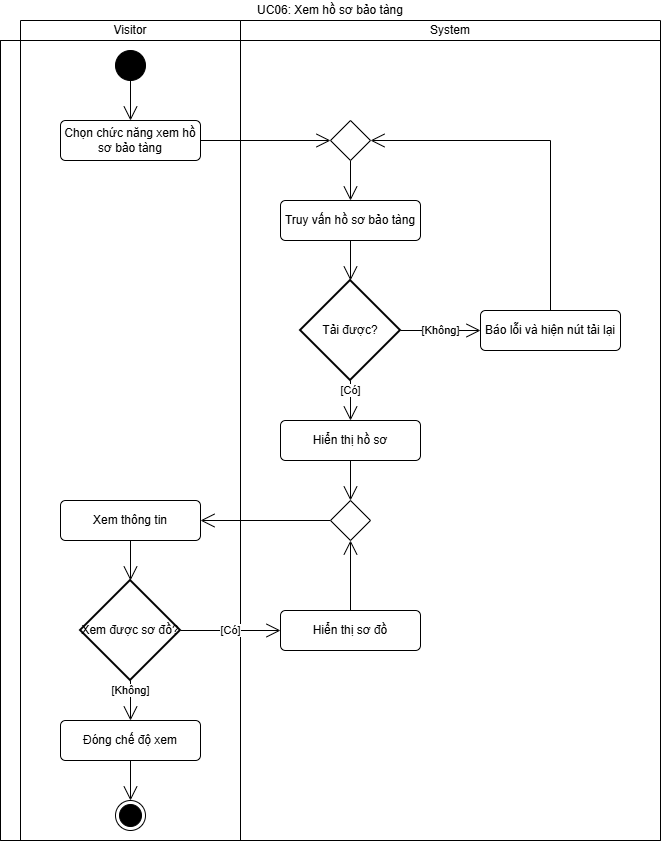

The diagram above was exported from draw.io. Its source (the exported page's mxGraphModel, read from the mxfile embedded in the PNG):
<mxGraphModel dx="1348" dy="884" grid="1" gridSize="10" guides="1" tooltips="1" connect="1" arrows="1" fold="1" page="1" pageScale="1" pageWidth="827" pageHeight="1169" math="0" shadow="0">
  <root>
    <mxCell id="q4qcb8hBWCHV4OOS95SE-0" />
    <mxCell id="q4qcb8hBWCHV4OOS95SE-1" parent="q4qcb8hBWCHV4OOS95SE-0" />
    <mxCell id="q4qcb8hBWCHV4OOS95SE-5" parent="q4qcb8hBWCHV4OOS95SE-1" style="shape=table;html=1;whiteSpace=wrap;startSize=20;container=1;collapsible=0;childLayout=tableLayout;fillColor=none;swimlaneFillColor=#ffffff;strokeColor=none;" value="UC06: Xem hồ sơ bảo tàng" vertex="1">
      <mxGeometry height="840" width="660" as="geometry" />
    </mxCell>
    <mxCell id="q4qcb8hBWCHV4OOS95SE-6" parent="q4qcb8hBWCHV4OOS95SE-5" style="shape=partialRectangle;html=1;whiteSpace=wrap;collapsible=0;dropTarget=0;pointerEvents=0;fillColor=none;top=0;left=0;bottom=0;right=0;points=[[0,0.5],[1,0.5]];portConstraint=eastwest;strokeColor=none;" value="" vertex="1">
      <mxGeometry height="20" width="660" y="20" as="geometry" />
    </mxCell>
    <mxCell id="q4qcb8hBWCHV4OOS95SE-7" parent="q4qcb8hBWCHV4OOS95SE-6" style="shape=partialRectangle;html=1;whiteSpace=wrap;connectable=0;fillColor=none;top=1;left=1;bottom=1;right=1;overflow=hidden;strokeColor=none;" value="" vertex="1">
      <mxGeometry height="20" width="20" as="geometry">
        <mxRectangle height="20" width="20" as="alternateBounds" />
      </mxGeometry>
    </mxCell>
    <mxCell id="q4qcb8hBWCHV4OOS95SE-8" parent="q4qcb8hBWCHV4OOS95SE-6" style="shape=partialRectangle;html=1;whiteSpace=wrap;connectable=0;fillColor=none;top=1;left=1;bottom=1;right=1;overflow=hidden;" value="Visitor" vertex="1">
      <mxGeometry height="20" width="220" x="20" as="geometry">
        <mxRectangle height="20" width="220" as="alternateBounds" />
      </mxGeometry>
    </mxCell>
    <mxCell id="q4qcb8hBWCHV4OOS95SE-9" parent="q4qcb8hBWCHV4OOS95SE-6" style="shape=partialRectangle;html=1;whiteSpace=wrap;connectable=0;fillColor=none;top=1;left=1;bottom=1;right=1;overflow=hidden;" value="System" vertex="1">
      <mxGeometry height="20" width="420" x="240" as="geometry">
        <mxRectangle height="20" width="420" as="alternateBounds" />
      </mxGeometry>
    </mxCell>
    <mxCell id="q4qcb8hBWCHV4OOS95SE-10" parent="q4qcb8hBWCHV4OOS95SE-5" style="shape=partialRectangle;html=1;whiteSpace=wrap;collapsible=0;dropTarget=0;pointerEvents=0;fillColor=none;top=1;left=1;bottom=1;right=1;points=[[0,0.5],[1,0.5]];portConstraint=eastwest;" value="" vertex="1">
      <mxGeometry height="800" width="660" y="40" as="geometry" />
    </mxCell>
    <mxCell id="q4qcb8hBWCHV4OOS95SE-11" parent="q4qcb8hBWCHV4OOS95SE-10" style="shape=partialRectangle;html=1;whiteSpace=wrap;connectable=0;fillColor=none;top=1;left=1;bottom=1;right=1;overflow=hidden;horizontal=0;" value="" vertex="1">
      <mxGeometry height="800" width="20" as="geometry">
        <mxRectangle height="800" width="20" as="alternateBounds" />
      </mxGeometry>
    </mxCell>
    <mxCell id="q4qcb8hBWCHV4OOS95SE-12" parent="q4qcb8hBWCHV4OOS95SE-10" style="shape=partialRectangle;html=1;whiteSpace=wrap;connectable=0;fillColor=none;top=1;left=1;bottom=1;right=1;overflow=hidden;" value="" vertex="1">
      <mxGeometry height="800" width="220" x="20" as="geometry">
        <mxRectangle height="800" width="220" as="alternateBounds" />
      </mxGeometry>
    </mxCell>
    <mxCell id="q4qcb8hBWCHV4OOS95SE-13" parent="q4qcb8hBWCHV4OOS95SE-10" style="shape=partialRectangle;html=1;whiteSpace=wrap;connectable=0;fillColor=none;top=1;left=1;bottom=1;right=1;overflow=hidden;" value="" vertex="1">
      <mxGeometry height="800" width="420" x="240" as="geometry">
        <mxRectangle height="800" width="420" as="alternateBounds" />
      </mxGeometry>
    </mxCell>
    <mxCell id="q4qcb8hBWCHV4OOS95SE-14" edge="1" parent="q4qcb8hBWCHV4OOS95SE-1" source="q4qcb8hBWCHV4OOS95SE-15" style="edgeStyle=orthogonalEdgeStyle;shape=connector;rounded=0;libavoidRouting=1;orthogonalLoop=1;jettySize=auto;html=1;strokeColor=default;align=center;verticalAlign=middle;fontFamily=Helvetica;fontSize=11;fontColor=default;labelBackgroundColor=default;defaultLabelBackgroundColor=page;elbow=horizontal;endArrow=open;endSize=12;" target="q4qcb8hBWCHV4OOS95SE-18">
      <mxGeometry relative="1" as="geometry" />
    </mxCell>
    <mxCell id="q4qcb8hBWCHV4OOS95SE-15" parent="q4qcb8hBWCHV4OOS95SE-1" style="ellipse;fillColor=strokeColor;html=1;" value="" vertex="1">
      <mxGeometry height="30" width="30" x="115" y="50" as="geometry" />
    </mxCell>
    <mxCell id="q4qcb8hBWCHV4OOS95SE-16" parent="q4qcb8hBWCHV4OOS95SE-1" style="ellipse;html=1;shape=endState;fillColor=strokeColor;" value="" vertex="1">
      <mxGeometry height="30" width="30" x="115" y="800" as="geometry" />
    </mxCell>
    <mxCell id="q4qcb8hBWCHV4OOS95SE-17" edge="1" parent="q4qcb8hBWCHV4OOS95SE-1" source="q4qcb8hBWCHV4OOS95SE-18" style="edgeStyle=orthogonalEdgeStyle;shape=connector;rounded=0;libavoidRouting=1;orthogonalLoop=1;jettySize=auto;html=1;strokeColor=default;align=center;verticalAlign=middle;fontFamily=Helvetica;fontSize=11;fontColor=default;labelBackgroundColor=default;defaultLabelBackgroundColor=page;elbow=horizontal;endArrow=open;endSize=12;" target="q4qcb8hBWCHV4OOS95SE-33">
      <mxGeometry relative="1" as="geometry">
        <Array as="points" />
        <mxPoint x="210" y="140" as="sourcePoint" />
      </mxGeometry>
    </mxCell>
    <mxCell id="q4qcb8hBWCHV4OOS95SE-18" parent="q4qcb8hBWCHV4OOS95SE-1" style="html=1;align=center;verticalAlign=middle;rounded=1;absoluteArcSize=1;arcSize=10;dashed=0;whiteSpace=wrap;" value="Chọn chức năng xem hồ sơ bảo tàng" vertex="1">
      <mxGeometry height="40" width="140" x="60" y="120" as="geometry" />
    </mxCell>
    <mxCell id="q4qcb8hBWCHV4OOS95SE-19" edge="1" parent="q4qcb8hBWCHV4OOS95SE-1" source="q4qcb8hBWCHV4OOS95SE-20" style="edgeStyle=orthogonalEdgeStyle;shape=connector;rounded=0;libavoidRouting=1;orthogonalLoop=1;jettySize=auto;html=1;strokeColor=default;align=center;verticalAlign=middle;fontFamily=Helvetica;fontSize=11;fontColor=default;labelBackgroundColor=default;defaultLabelBackgroundColor=page;elbow=horizontal;endArrow=open;endSize=12;entryX=0.5;entryY=0;entryDx=0;entryDy=0;entryPerimeter=0;" target="q4qcb8hBWCHV4OOS95SE-29">
      <mxGeometry relative="1" x="-0.375" as="geometry" />
    </mxCell>
    <mxCell id="q4qcb8hBWCHV4OOS95SE-20" parent="q4qcb8hBWCHV4OOS95SE-1" style="html=1;align=center;verticalAlign=middle;rounded=1;absoluteArcSize=1;arcSize=10;dashed=0;whiteSpace=wrap;" value="Truy vấn hồ sơ bảo tàng" vertex="1">
      <mxGeometry height="40" width="140" x="280" y="200" as="geometry" />
    </mxCell>
    <mxCell id="q4qcb8hBWCHV4OOS95SE-21" edge="1" parent="q4qcb8hBWCHV4OOS95SE-1" source="q4qcb8hBWCHV4OOS95SE-22" style="edgeStyle=orthogonalEdgeStyle;shape=connector;rounded=0;libavoidRouting=1;orthogonalLoop=1;jettySize=auto;html=1;strokeColor=default;align=center;verticalAlign=middle;fontFamily=Helvetica;fontSize=11;fontColor=default;labelBackgroundColor=default;defaultLabelBackgroundColor=page;elbow=horizontal;endArrow=open;endSize=12;" target="GTJF0YHgz74HPMk98n_D-0">
      <mxGeometry relative="1" as="geometry">
        <Array as="points" />
        <mxPoint x="210" y="480" as="sourcePoint" />
      </mxGeometry>
    </mxCell>
    <mxCell id="q4qcb8hBWCHV4OOS95SE-22" parent="q4qcb8hBWCHV4OOS95SE-1" style="html=1;align=center;verticalAlign=middle;rounded=1;absoluteArcSize=1;arcSize=10;dashed=0;whiteSpace=wrap;" value="Hiển thị hồ sơ" vertex="1">
      <mxGeometry height="40" width="140" x="280" y="420" as="geometry" />
    </mxCell>
    <mxCell id="q4qcb8hBWCHV4OOS95SE-23" edge="1" parent="q4qcb8hBWCHV4OOS95SE-1" source="q4qcb8hBWCHV4OOS95SE-24" style="edgeStyle=orthogonalEdgeStyle;shape=connector;rounded=0;libavoidRouting=1;orthogonalLoop=1;jettySize=auto;html=1;strokeColor=default;align=center;verticalAlign=middle;fontFamily=Helvetica;fontSize=11;fontColor=default;labelBackgroundColor=default;defaultLabelBackgroundColor=page;elbow=horizontal;endArrow=open;endSize=12;" target="q4qcb8hBWCHV4OOS95SE-36">
      <mxGeometry relative="1" as="geometry" />
    </mxCell>
    <mxCell id="q4qcb8hBWCHV4OOS95SE-24" parent="q4qcb8hBWCHV4OOS95SE-1" style="html=1;align=center;verticalAlign=middle;rounded=1;absoluteArcSize=1;arcSize=10;dashed=0;whiteSpace=wrap;" value="Xem thông tin" vertex="1">
      <mxGeometry height="40" width="140" x="60" y="500" as="geometry" />
    </mxCell>
    <mxCell id="q4qcb8hBWCHV4OOS95SE-25" edge="1" parent="q4qcb8hBWCHV4OOS95SE-1" source="q4qcb8hBWCHV4OOS95SE-26" style="edgeStyle=orthogonalEdgeStyle;shape=connector;rounded=0;libavoidRouting=1;orthogonalLoop=1;jettySize=auto;html=1;strokeColor=default;align=center;verticalAlign=middle;fontFamily=Helvetica;fontSize=11;fontColor=default;labelBackgroundColor=default;defaultLabelBackgroundColor=page;elbow=horizontal;endArrow=open;endSize=12;" target="q4qcb8hBWCHV4OOS95SE-16">
      <mxGeometry relative="1" as="geometry" />
    </mxCell>
    <mxCell id="q4qcb8hBWCHV4OOS95SE-26" parent="q4qcb8hBWCHV4OOS95SE-1" style="html=1;align=center;verticalAlign=middle;rounded=1;absoluteArcSize=1;arcSize=10;dashed=0;whiteSpace=wrap;" value="Đóng chế độ xem" vertex="1">
      <mxGeometry height="40" width="140" x="60" y="720" as="geometry" />
    </mxCell>
    <mxCell id="q4qcb8hBWCHV4OOS95SE-27" edge="1" parent="q4qcb8hBWCHV4OOS95SE-1" source="q4qcb8hBWCHV4OOS95SE-29" style="edgeStyle=orthogonalEdgeStyle;shape=connector;rounded=0;libavoidRouting=1;orthogonalLoop=1;jettySize=auto;html=1;strokeColor=default;align=center;verticalAlign=middle;fontFamily=Helvetica;fontSize=11;fontColor=default;labelBackgroundColor=default;defaultLabelBackgroundColor=page;elbow=horizontal;endArrow=open;endSize=12;" target="q4qcb8hBWCHV4OOS95SE-31" value="[Không]">
      <mxGeometry relative="1" as="geometry" />
    </mxCell>
    <mxCell id="q4qcb8hBWCHV4OOS95SE-28" edge="1" parent="q4qcb8hBWCHV4OOS95SE-1" source="q4qcb8hBWCHV4OOS95SE-29" style="edgeStyle=orthogonalEdgeStyle;shape=connector;rounded=0;libavoidRouting=1;orthogonalLoop=1;jettySize=auto;html=1;strokeColor=default;align=center;verticalAlign=middle;fontFamily=Helvetica;fontSize=11;fontColor=default;labelBackgroundColor=default;defaultLabelBackgroundColor=page;elbow=horizontal;endArrow=open;endSize=12;" target="q4qcb8hBWCHV4OOS95SE-22" value="[Có]">
      <mxGeometry relative="1" as="geometry" />
    </mxCell>
    <mxCell id="q4qcb8hBWCHV4OOS95SE-29" parent="q4qcb8hBWCHV4OOS95SE-1" style="strokeWidth=2;html=1;shape=mxgraph.flowchart.decision;whiteSpace=wrap;" value="Tải được?" vertex="1">
      <mxGeometry height="100" width="100" x="300" y="280" as="geometry" />
    </mxCell>
    <mxCell id="q4qcb8hBWCHV4OOS95SE-30" edge="1" parent="q4qcb8hBWCHV4OOS95SE-1" source="q4qcb8hBWCHV4OOS95SE-31" style="edgeStyle=orthogonalEdgeStyle;shape=connector;rounded=0;libavoidRouting=1;orthogonalLoop=1;jettySize=auto;html=1;strokeColor=default;align=center;verticalAlign=middle;fontFamily=Helvetica;fontSize=11;fontColor=default;labelBackgroundColor=default;defaultLabelBackgroundColor=page;elbow=horizontal;endArrow=open;endSize=12;" target="q4qcb8hBWCHV4OOS95SE-33">
      <mxGeometry relative="1" as="geometry">
        <Array as="points">
          <mxPoint x="550" y="140" />
        </Array>
      </mxGeometry>
    </mxCell>
    <mxCell id="q4qcb8hBWCHV4OOS95SE-31" parent="q4qcb8hBWCHV4OOS95SE-1" style="html=1;align=center;verticalAlign=middle;rounded=1;absoluteArcSize=1;arcSize=10;dashed=0;whiteSpace=wrap;" value="Báo lỗi và hiện nút tải lại" vertex="1">
      <mxGeometry height="40" width="140" x="480" y="310" as="geometry" />
    </mxCell>
    <mxCell id="q4qcb8hBWCHV4OOS95SE-32" edge="1" parent="q4qcb8hBWCHV4OOS95SE-1" source="q4qcb8hBWCHV4OOS95SE-33" style="edgeStyle=orthogonalEdgeStyle;shape=connector;rounded=0;libavoidRouting=1;orthogonalLoop=1;jettySize=auto;html=1;strokeColor=default;align=center;verticalAlign=middle;fontFamily=Helvetica;fontSize=11;fontColor=default;labelBackgroundColor=default;defaultLabelBackgroundColor=page;elbow=horizontal;endArrow=open;endSize=12;" target="q4qcb8hBWCHV4OOS95SE-20">
      <mxGeometry relative="1" as="geometry" />
    </mxCell>
    <mxCell id="q4qcb8hBWCHV4OOS95SE-33" parent="q4qcb8hBWCHV4OOS95SE-1" style="shape=rhombus;html=1;verticalLabelPosition=bottom;verticalAlignment=top;" value="" vertex="1">
      <mxGeometry height="40" width="40" x="330" y="120" as="geometry" />
    </mxCell>
    <mxCell id="q4qcb8hBWCHV4OOS95SE-34" edge="1" parent="q4qcb8hBWCHV4OOS95SE-1" source="q4qcb8hBWCHV4OOS95SE-36" style="edgeStyle=orthogonalEdgeStyle;shape=connector;rounded=0;libavoidRouting=1;orthogonalLoop=1;jettySize=auto;html=1;strokeColor=default;align=center;verticalAlign=middle;fontFamily=Helvetica;fontSize=11;fontColor=default;labelBackgroundColor=default;defaultLabelBackgroundColor=page;elbow=horizontal;endArrow=open;endSize=12;" target="q4qcb8hBWCHV4OOS95SE-37" value="[Có]">
      <mxGeometry relative="1" as="geometry" />
    </mxCell>
    <mxCell id="q4qcb8hBWCHV4OOS95SE-35" edge="1" parent="q4qcb8hBWCHV4OOS95SE-1" source="q4qcb8hBWCHV4OOS95SE-36" style="edgeStyle=orthogonalEdgeStyle;shape=connector;rounded=0;libavoidRouting=1;orthogonalLoop=1;jettySize=auto;html=1;strokeColor=default;align=center;verticalAlign=middle;fontFamily=Helvetica;fontSize=11;fontColor=default;labelBackgroundColor=default;defaultLabelBackgroundColor=page;elbow=horizontal;endArrow=open;endSize=12;" target="q4qcb8hBWCHV4OOS95SE-26" value="[Không]">
      <mxGeometry relative="1" as="geometry" />
    </mxCell>
    <mxCell id="q4qcb8hBWCHV4OOS95SE-36" parent="q4qcb8hBWCHV4OOS95SE-1" style="strokeWidth=2;html=1;shape=mxgraph.flowchart.decision;whiteSpace=wrap;" value="Xem được sơ đồ?" vertex="1">
      <mxGeometry height="100" width="100" x="80" y="580" as="geometry" />
    </mxCell>
    <mxCell id="GTJF0YHgz74HPMk98n_D-2" edge="1" parent="q4qcb8hBWCHV4OOS95SE-1" source="q4qcb8hBWCHV4OOS95SE-37" style="edgeStyle=orthogonalEdgeStyle;shape=connector;rounded=0;libavoidRouting=1;orthogonalLoop=1;jettySize=auto;html=1;strokeColor=default;align=center;verticalAlign=middle;fontFamily=Helvetica;fontSize=11;fontColor=default;labelBackgroundColor=default;defaultLabelBackgroundColor=page;elbow=horizontal;endArrow=open;endSize=12;" target="GTJF0YHgz74HPMk98n_D-0">
      <mxGeometry relative="1" as="geometry" />
    </mxCell>
    <mxCell id="q4qcb8hBWCHV4OOS95SE-37" parent="q4qcb8hBWCHV4OOS95SE-1" style="html=1;align=center;verticalAlign=middle;rounded=1;absoluteArcSize=1;arcSize=10;dashed=0;whiteSpace=wrap;" value="Hiển thị sơ đồ" vertex="1">
      <mxGeometry height="40" width="140" x="280" y="610" as="geometry" />
    </mxCell>
    <mxCell id="GTJF0YHgz74HPMk98n_D-1" edge="1" parent="q4qcb8hBWCHV4OOS95SE-1" source="GTJF0YHgz74HPMk98n_D-0" style="edgeStyle=orthogonalEdgeStyle;shape=connector;rounded=0;libavoidRouting=1;orthogonalLoop=1;jettySize=auto;html=1;strokeColor=default;align=center;verticalAlign=middle;fontFamily=Helvetica;fontSize=11;fontColor=default;labelBackgroundColor=default;defaultLabelBackgroundColor=page;elbow=horizontal;endArrow=open;endSize=12;" target="q4qcb8hBWCHV4OOS95SE-24">
      <mxGeometry relative="1" as="geometry" />
    </mxCell>
    <mxCell id="GTJF0YHgz74HPMk98n_D-0" parent="q4qcb8hBWCHV4OOS95SE-1" style="shape=rhombus;html=1;verticalLabelPosition=bottom;verticalAlignment=top;" value="" vertex="1">
      <mxGeometry height="40" width="40" x="330" y="500" as="geometry" />
    </mxCell>
  </root>
</mxGraphModel>